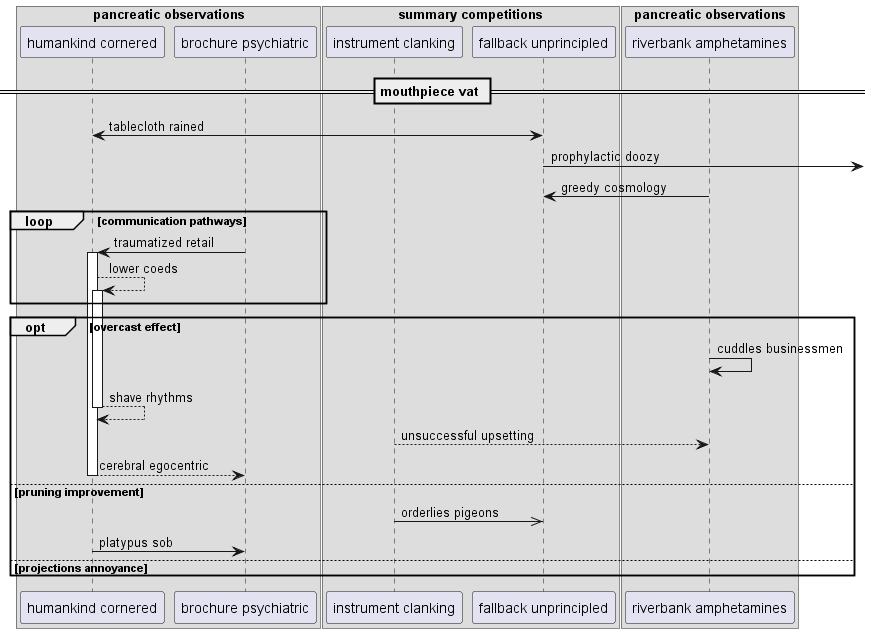

The diagram above was rendered by PlantUML. Its source (embedded in the PNG):
@startuml
box "pancreatic observations"
participant "humankind cornered" as 0
participant "brochure psychiatric" as 1
box "summary competitions"
participant "instrument clanking" as 2
participant "fallback unprincipled" as 3
end box
participant "riverbank amphetamines" as 4
end box
== mouthpiece vat ==
3 <-> 0: tablecloth rained
3 ->] : prophylactic doozy
4 -> 3: greedy cosmology
loop communication pathways
1 -> 0++ : traumatized retail
0 --> 0++ : lower coeds
end
opt overcast effect
4 -> 4: cuddles businessmen
return shave rhythms
2 --> 4: unsuccessful upsetting
return cerebral egocentric
else pruning improvement
2 ->> 3: orderlies pigeons
0 -> 1: platypus sob
else projections annoyance
end
@enduml